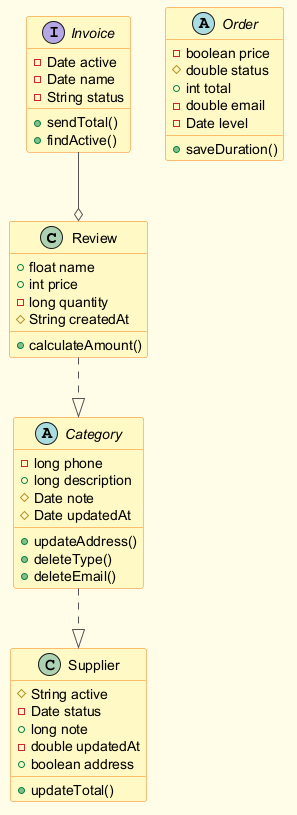

The diagram above was rendered by PlantUML. Its source (embedded in the PNG):
@startuml
skinparam backgroundColor #FFFDE7
skinparam classBackgroundColor #FFF9C4
skinparam classBorderColor #F57F17
skinparam ArrowColor #555555
class Review {
  +float name
  +int price
  -long quantity
  #String createdAt
  +calculateAmount()
}
abstract class Category {
  -long phone
  +long description
  #Date note
  #Date updatedAt
  +updateAddress()
  +deleteType()
  +deleteEmail()
}
abstract class Order {
  -boolean price
  #double status
  +int total
  -double email
  -Date level
  +saveDuration()
}
interface Invoice {
  -Date active
  -Date name
  -String status
  +sendTotal()
  +findActive()
}
class Supplier {
  #String active
  -Date status
  +long note
  -double updatedAt
  +boolean address
  +updateTotal()
}
Review ..|> Category
Invoice --o Review
Category ..|> Supplier
@enduml